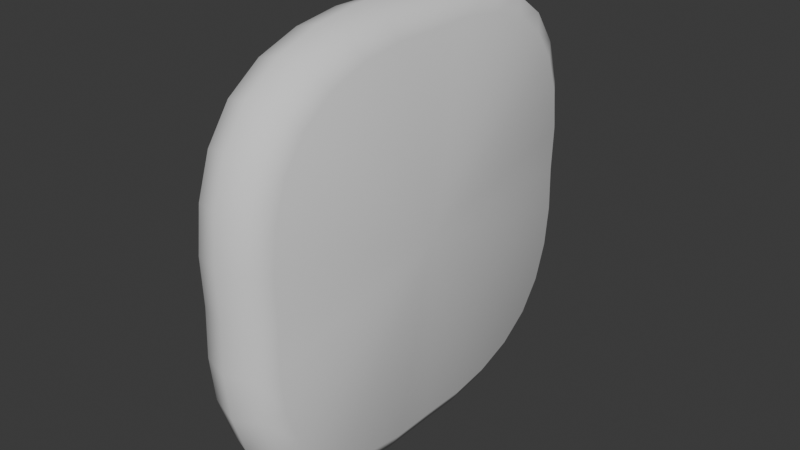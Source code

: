 # Source: SpeechBubble.blend  (saved by Blender 5.0.118; exported with 4.5.12 LTS)
import bpy
from mathutils import Matrix  # noqa: F401  (used for matrix-valued properties, if any)

bpy.ops.wm.read_factory_settings(use_empty=True)
scene = bpy.context.scene
scene.name = 'Scene'

# ---- collections
col_collection = bpy.data.collections.new('Collection'); scene.collection.children.link(col_collection)

# ---- node groups
ng_smooth_by_angle = bpy.data.node_groups.new('Smooth by Angle', 'GeometryNodeTree')
_s = ng_smooth_by_angle.interface.new_socket(name='Mesh', in_out='OUTPUT', socket_type='NodeSocketGeometry')
_s = ng_smooth_by_angle.interface.new_socket(name='Mesh', in_out='INPUT', socket_type='NodeSocketGeometry')
_s = ng_smooth_by_angle.interface.new_socket(name='Angle', in_out='INPUT', socket_type='NodeSocketFloat')
_s.subtype = 'ANGLE'
_s.default_value = 0.5236
_s.min_value = 0.0
_s.max_value = 3.142
_s.description = 'Maximum face angle for smooth edges'
_s = ng_smooth_by_angle.interface.new_socket(name='Ignore Sharpness', in_out='INPUT', socket_type='NodeSocketBool')
_s.force_non_field = True
ng_smooth_by_angle.is_modifier = True
_N = ng_smooth_by_angle.nodes; _L = ng_smooth_by_angle.links
n0 = _N.new('GeometryNodeSetShadeSmooth'); n0.name = 'Set Shade Smooth'; n0.location = (120, -80)
n0.domain = 'EDGE'
n1 = _N.new('GeometryNodeSetShadeSmooth'); n1.name = 'Set Shade Smooth.001'; n1.location = (300, -80)
n2 = _N.new('NodeGroupOutput'); n2.name = 'Group Output'; n2.location = (480, -80)
n3 = _N.new('GeometryNodeInputMeshEdgeAngle'); n3.name = 'Edge Angle'; n3.location = (-440, -240)
n4 = _N.new('NodeGroupInput'); n4.name = 'Group Input'; n4.location = (-80, -80)
n5 = _N.new('GeometryNodeInputEdgeSmooth'); n5.name = 'Is Edge Smooth'; n5.location = (-260, -120)
n6 = _N.new('GeometryNodeInputShadeSmooth'); n6.name = 'Is Shade Smooth'; n6.location = (-440, -397)
n7 = _N.new('FunctionNodeCompare'); n7.name = 'Compare'; n7.location = (-260, -260)
n7.operation = 'LESS_EQUAL'
n7.inputs[6].default_value = (0.0, 0.0, 0.0, 0.0)
n7.inputs[7].default_value = (0.0, 0.0, 0.0, 0.0)
n8 = _N.new('FunctionNodeBooleanMath'); n8.name = 'Boolean Math.001'; n8.location = (-80, -260)
n9 = _N.new('NodeGroupInput'); n9.name = 'Group Input.001'; n9.location = (-440, -329)
n10 = _N.new('NodeGroupInput'); n10.name = 'Group Input.002'; n10.location = (-259, -189)
n11 = _N.new('FunctionNodeBooleanMath'); n11.name = 'Boolean Math'; n11.location = (-80, -149)
n11.operation = 'OR'
n12 = _N.new('FunctionNodeBooleanMath'); n12.name = 'Boolean Math.002'; n12.location = (-260, -380)
n12.operation = 'OR'
n13 = _N.new('NodeGroupInput'); n13.name = 'Group Input.003'; n13.location = (-440, -460)
_L.new(n3.outputs[0], n7.inputs[0])
_L.new(n1.outputs[0], n2.inputs[0])
_L.new(n9.outputs[1], n7.inputs[1])
_L.new(n7.outputs[0], n8.inputs[0])
_L.new(n4.outputs[0], n0.inputs[0])
_L.new(n0.outputs[0], n1.inputs[0])
_L.new(n8.outputs[0], n0.inputs[2])
_L.new(n10.outputs[2], n11.inputs[1])
_L.new(n5.outputs[0], n11.inputs[0])
_L.new(n11.outputs[0], n0.inputs[1])
_L.new(n13.outputs[2], n12.inputs[1])
_L.new(n6.outputs[0], n12.inputs[0])
_L.new(n12.outputs[0], n8.inputs[1])
n2.is_active_output = True

# ---- world
world_world = bpy.data.worlds.new('World'); scene.world = world_world
world_world.use_nodes = True; world_world.node_tree.nodes.clear()
_N = world_world.node_tree.nodes; _L = world_world.node_tree.links
n0 = _N.new('ShaderNodeOutputWorld'); n0.name = 'World Output'; n0.location = (200, 100)
n1 = _N.new('ShaderNodeBackground'); n1.name = 'Background'; n1.location = (-200, 100)
n1.inputs[0].default_value = (0.05088, 0.05088, 0.05088, 1.0)
_L.new(n1.outputs[0], n0.inputs[0])
n0.is_active_output = True
world_world.color = (0.05088, 0.05088, 0.05088)
world_world.sun_shadow_jitter_overblur = 0.0

# ---- meshes
me_cylinder = bpy.data.meshes.new('Cylinder')
me_cylinder.from_pydata([(0.0, 1.013, 0.1306), (-1.011, 0.0, 0.1306), (-1.013, 0.2361, 0.1306), (-0.9823, 0.457, 0.1306), (-0.9121, 0.6582, 0.1306), (-0.7968, 0.8213, 0.1306), (-0.6362, 0.9341, 0.1306), (-0.4411, 0.9982, 0.1306), (-0.2273, 1.022, 0.1306), (0.0, 1.053, 0.0), (-1.05, 0.0, 0.0), (-1.053, 0.2446, 0.0), (-1.021, 0.475, 0.0), (-0.9491, 0.6852, 0.0), (-0.8299, 0.8557, 0.0), (-0.6622, 0.9721, 0.0), (-0.4585, 1.038, 0.0), (-0.2357, 1.062, 0.0), (0.0, 0.929, 0.183), (0.0, 0.0, 0.183), (-0.9258, 0.0, 0.183), (-0.9286, 0.2193, 0.183), (-0.9, 0.4206, 0.183), (-0.8349, 0.6031, 0.183), (-0.7289, 0.7514, 0.183), (-0.5827, 0.8553, 0.183), (-0.4054, 0.9152, 0.183), (-0.2105, 0.9373, 0.183)], [], [(10, 1, 2, 11), (11, 2, 3, 12), (12, 3, 4, 13), (13, 4, 5, 14), (14, 5, 6, 15), (15, 6, 7, 16), (16, 7, 8, 17), (17, 8, 0, 9), (0, 8, 27, 18), (5, 4, 23, 24), (6, 5, 24, 25), (2, 1, 20, 21), (7, 6, 25, 26), (3, 2, 21, 22), (8, 7, 26, 27), (4, 3, 22, 23), (20, 19, 21), (21, 19, 22), (22, 19, 23), (23, 19, 24), (24, 19, 25), (25, 19, 26), (26, 19, 27), (27, 19, 18)])
me_cylinder.polygons.foreach_set('use_smooth', [True] * 24)
_uv = me_cylinder.uv_layers.new(name='UVMap')
_uv.uv.foreach_set('vector', [0.25, 0.75, 0.25, 1.0, 0.2188, 1.0, 0.2188, 0.75, 0.2188, 0.75, 0.2188, 1.0, 0.1875, 1.0, 0.1875, 0.75, 0.1875, 0.75, 0.1875, 1.0, 0.1562, 1.0, 0.1562, 0.75, 0.1562, 0.75, 0.1562, 1.0, 0.125, 1.0, 0.125, 0.75, 0.125, 0.75, 0.125, 1.0, 0.09375, 1.0, 0.09375, 0.75, 0.09375, 0.75, 0.09375, 1.0, 0.0625, 1.0, 0.0625, 0.75, 0.0625, 0.75, 0.0625, 1.0, 0.03125, 1.0, 0.03125, 0.75, 0.03125, 0.75, 0.03125, 1.0, 0.0, 1.0, 0.0, 0.75, 0.0, 1.0, 0.03125, 1.0, 0.03125, 1.0, 0.0, 1.0, 0.125, 1.0, 0.1562, 1.0, 0.1562, 1.0, 0.125, 1.0, 0.09375, 1.0, 0.125, 1.0, 0.125, 1.0, 0.09375, 1.0, 0.2188, 1.0, 0.25, 1.0, 0.25, 1.0, 0.2188, 1.0, 0.0625, 1.0, 0.09375, 1.0, 0.09375, 1.0, 0.0625, 1.0, 0.1875, 1.0, 0.2188, 1.0, 0.2188, 1.0, 0.1875, 1.0, 0.03125, 1.0, 0.0625, 1.0, 0.0625, 1.0, 0.03125, 1.0, 0.1562, 1.0, 0.1875, 1.0, 0.1875, 1.0, 0.1562, 1.0, 0.25, 1.0, 0.0, 0.0, 0.2188, 1.0, 0.2188, 1.0, 0.0, 0.0, 0.1875, 1.0, 0.1875, 1.0, 0.0, 0.0, 0.1562, 1.0, 0.1562, 1.0, 0.0, 0.0, 0.125, 1.0, 0.125, 1.0, 0.0, 0.0, 0.09375, 1.0, 0.09375, 1.0, 0.0, 0.0, 0.0625, 1.0, 0.0625, 1.0, 0.0, 0.0, 0.03125, 1.0, 0.03125, 1.0, 0.0, 0.0, 0.0, 1.0])
me_cylinder.update()

# ---- objects
ob_cylinder = bpy.data.objects.new('Cylinder', me_cylinder)

# ---- transforms, parenting, visibility, modifiers, constraints
ob_cylinder.location = (0.0, 0.0, 0.0)
ob_cylinder.rotation_euler = (-0.0, 1.571, 0.0)
_m = ob_cylinder.modifiers.new('Mirror', 'MIRROR')
_m.use_axis = (True, True, True)
_m.use_clip = True
_m = ob_cylinder.modifiers.new('Smooth by Angle', 'NODES')
_m.node_group = ng_smooth_by_angle
_gi = [s.identifier for s in ng_smooth_by_angle.interface.items_tree if s.item_type == 'SOCKET' and s.in_out == 'INPUT']
_m[_gi[1]] = 0.7854  # Angle
_m.use_pin_to_last = True
_m.show_group_selector = False

# ---- collection membership
col_collection.objects.link(ob_cylinder)

# ---- scene / render settings (as saved in the file)
scene.frame_start = 1; scene.frame_end = 250; scene.frame_set(1)
scene.render.engine = 'BLENDER_EEVEE_NEXT'
scene.render.bake_bias = 0.0
scene.render.bake_samples = 0
scene.cycles.sampling_pattern = 'TABULATED_SOBOL'
scene.eevee.use_volume_custom_range = False
bpy.context.view_layer.update()

# ---- added for rendering (the .blend has no active camera and no usable light): camera, sun
cam_auto = bpy.data.cameras.new('AutoCamera')
cam_auto.lens = 50.0
cam_auto.sensor_width = 36.0
cam_auto.clip_end = 1000.0
ob_auto_camera = bpy.data.objects.new('AutoCamera', cam_auto)
scene.collection.objects.link(ob_auto_camera)
ob_auto_camera.location = (2.78743, -3.34492, 2.22994)
ob_auto_camera.rotation_euler = (1.09748, -7.21219e-08, 0.694738)
scene.camera = ob_auto_camera
light_auto_sun = bpy.data.lights.new('AutoSun', 'SUN')
light_auto_sun.energy = 3.0
light_auto_sun.angle = 0.0523599
ob_auto_sun = bpy.data.objects.new('AutoSun', light_auto_sun)
scene.collection.objects.link(ob_auto_sun)
ob_auto_sun.rotation_euler = (0.872665, 0.174533, 0.523599)
bpy.context.view_layer.update()
